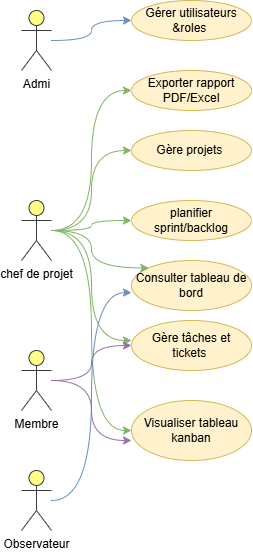

The diagram above was exported from draw.io. Its source (the exported page's mxGraphModel, read from the mxfile embedded in the PNG):
<mxGraphModel dx="1226" dy="776" grid="1" gridSize="10" guides="1" tooltips="1" connect="1" arrows="1" fold="1" page="1" pageScale="1" pageWidth="827" pageHeight="1169" math="0" shadow="0">
  <root>
    <mxCell id="0" />
    <mxCell id="1" parent="0" />
    <mxCell id="by1Mm4ltTU9qB41pL-no-30" parent="1" style="shape=umlActor;verticalLabelPosition=bottom;verticalAlign=top;html=1;outlineConnect=0;fillColor=#ffff88;strokeColor=#36393d;" value="Admi" vertex="1">
      <mxGeometry height="60" width="30" x="30" y="50" as="geometry" />
    </mxCell>
    <mxCell id="by1Mm4ltTU9qB41pL-no-31" parent="1" style="shape=umlActor;verticalLabelPosition=bottom;verticalAlign=top;html=1;outlineConnect=0;fillColor=#ffff88;strokeColor=#36393d;" value="chef de projet" vertex="1">
      <mxGeometry height="60" width="30" x="30" y="240" as="geometry" />
    </mxCell>
    <mxCell id="by1Mm4ltTU9qB41pL-no-32" parent="1" style="shape=umlActor;verticalLabelPosition=bottom;verticalAlign=top;html=1;outlineConnect=0;fillColor=#ffff88;strokeColor=#36393d;" value="Membre" vertex="1">
      <mxGeometry height="60" width="30" x="30" y="390" as="geometry" />
    </mxCell>
    <mxCell id="by1Mm4ltTU9qB41pL-no-33" parent="1" style="shape=umlActor;verticalLabelPosition=bottom;verticalAlign=top;html=1;outlineConnect=0;fillColor=#ffff88;strokeColor=#36393d;" value="Observateur" vertex="1">
      <mxGeometry height="60" width="30" x="30" y="510" as="geometry" />
    </mxCell>
    <mxCell id="by1Mm4ltTU9qB41pL-no-34" parent="1" style="ellipse;whiteSpace=wrap;html=1;fillColor=#fff2cc;strokeColor=#d6b656;" value="Gérer utilisateurs &amp;amp;roles&amp;nbsp;" vertex="1">
      <mxGeometry height="40" width="120" x="140" y="40" as="geometry" />
    </mxCell>
    <mxCell id="by1Mm4ltTU9qB41pL-no-35" parent="1" style="ellipse;whiteSpace=wrap;html=1;fillColor=#fff2cc;strokeColor=#d6b656;" value="Exporter rapport PDF/Excel" vertex="1">
      <mxGeometry height="40" width="120" x="140" y="110" as="geometry" />
    </mxCell>
    <mxCell id="by1Mm4ltTU9qB41pL-no-36" parent="1" style="ellipse;whiteSpace=wrap;html=1;fillColor=#fff2cc;strokeColor=#d6b656;" value="Gère projets&amp;nbsp;" vertex="1">
      <mxGeometry height="40" width="120" x="140" y="170" as="geometry" />
    </mxCell>
    <mxCell id="by1Mm4ltTU9qB41pL-no-37" parent="1" style="ellipse;whiteSpace=wrap;html=1;fillColor=#fff2cc;strokeColor=#d6b656;" value="planifier sprint/backlog" vertex="1">
      <mxGeometry height="40" width="120" x="140" y="240" as="geometry" />
    </mxCell>
    <mxCell id="by1Mm4ltTU9qB41pL-no-38" parent="1" style="ellipse;whiteSpace=wrap;html=1;fillColor=#fff2cc;strokeColor=#d6b656;" value="Consulter tableau de bord" vertex="1">
      <mxGeometry height="50" width="120" x="140" y="300" as="geometry" />
    </mxCell>
    <mxCell id="by1Mm4ltTU9qB41pL-no-39" parent="1" style="ellipse;whiteSpace=wrap;html=1;fillColor=#fff2cc;strokeColor=#d6b656;" value="Gère tâches et tickets&amp;nbsp;" vertex="1">
      <mxGeometry height="50" width="120" x="140" y="360" as="geometry" />
    </mxCell>
    <mxCell id="by1Mm4ltTU9qB41pL-no-40" parent="1" style="ellipse;whiteSpace=wrap;html=1;fillColor=#fff2cc;strokeColor=#d6b656;" value="Visualiser tableau kanban" vertex="1">
      <mxGeometry height="60" width="120" x="140" y="440" as="geometry" />
    </mxCell>
    <mxCell id="by1Mm4ltTU9qB41pL-no-42" edge="1" parent="1" source="by1Mm4ltTU9qB41pL-no-30" style="endArrow=classic;html=1;rounded=0;entryX=0;entryY=0.5;entryDx=0;entryDy=0;edgeStyle=orthogonalEdgeStyle;curved=1;fillColor=#dae8fc;strokeColor=#6c8ebf;" target="by1Mm4ltTU9qB41pL-no-34" value="">
      <mxGeometry height="50" relative="1" width="50" as="geometry">
        <mxPoint x="60" y="130" as="sourcePoint" />
        <mxPoint x="130.71067811865476" y="80" as="targetPoint" />
      </mxGeometry>
    </mxCell>
    <mxCell id="by1Mm4ltTU9qB41pL-no-43" edge="1" parent="1" source="by1Mm4ltTU9qB41pL-no-31" style="endArrow=classic;html=1;rounded=0;entryX=0;entryY=0.5;entryDx=0;entryDy=0;edgeStyle=orthogonalEdgeStyle;curved=1;fillColor=#d5e8d4;strokeColor=#82b366;" target="by1Mm4ltTU9qB41pL-no-35" value="">
      <mxGeometry height="50" relative="1" width="50" as="geometry">
        <mxPoint x="60" y="320" as="sourcePoint" />
        <mxPoint x="130.71067811865476" y="270" as="targetPoint" />
      </mxGeometry>
    </mxCell>
    <mxCell id="by1Mm4ltTU9qB41pL-no-44" edge="1" parent="1" source="by1Mm4ltTU9qB41pL-no-31" style="endArrow=classic;html=1;rounded=0;entryX=0;entryY=0.5;entryDx=0;entryDy=0;edgeStyle=orthogonalEdgeStyle;curved=1;fillColor=#d5e8d4;strokeColor=#82b366;" target="by1Mm4ltTU9qB41pL-no-36" value="">
      <mxGeometry height="50" relative="1" width="50" as="geometry">
        <mxPoint x="60" y="320" as="sourcePoint" />
        <mxPoint x="130.71067811865476" y="270" as="targetPoint" />
      </mxGeometry>
    </mxCell>
    <mxCell id="by1Mm4ltTU9qB41pL-no-45" edge="1" parent="1" source="by1Mm4ltTU9qB41pL-no-31" style="endArrow=classic;html=1;rounded=0;entryX=0;entryY=0.5;entryDx=0;entryDy=0;edgeStyle=orthogonalEdgeStyle;curved=1;fillColor=#d5e8d4;strokeColor=#82b366;" target="by1Mm4ltTU9qB41pL-no-37" value="">
      <mxGeometry height="50" relative="1" width="50" as="geometry">
        <mxPoint x="60" y="320" as="sourcePoint" />
        <mxPoint x="130.71067811865476" y="270" as="targetPoint" />
      </mxGeometry>
    </mxCell>
    <mxCell id="by1Mm4ltTU9qB41pL-no-46" edge="1" parent="1" source="by1Mm4ltTU9qB41pL-no-31" style="endArrow=classic;html=1;rounded=0;entryX=0;entryY=0;entryDx=0;entryDy=0;edgeStyle=orthogonalEdgeStyle;curved=1;fillColor=#d5e8d4;strokeColor=#82b366;" target="by1Mm4ltTU9qB41pL-no-38" value="">
      <mxGeometry height="50" relative="1" width="50" as="geometry">
        <mxPoint x="60" y="320" as="sourcePoint" />
        <mxPoint x="130.71067811865476" y="270" as="targetPoint" />
      </mxGeometry>
    </mxCell>
    <mxCell id="by1Mm4ltTU9qB41pL-no-47" edge="1" parent="1" source="by1Mm4ltTU9qB41pL-no-31" style="endArrow=classic;html=1;rounded=0;entryX=0;entryY=0.4;entryDx=0;entryDy=0;entryPerimeter=0;edgeStyle=orthogonalEdgeStyle;curved=1;fillColor=#d5e8d4;strokeColor=#82b366;" target="by1Mm4ltTU9qB41pL-no-39" value="">
      <mxGeometry height="50" relative="1" width="50" as="geometry">
        <mxPoint x="60" y="320" as="sourcePoint" />
        <mxPoint x="130.71067811865476" y="270" as="targetPoint" />
      </mxGeometry>
    </mxCell>
    <mxCell id="by1Mm4ltTU9qB41pL-no-48" edge="1" parent="1" source="by1Mm4ltTU9qB41pL-no-31" style="endArrow=classic;html=1;rounded=0;entryX=0;entryY=0.5;entryDx=0;entryDy=0;edgeStyle=orthogonalEdgeStyle;curved=1;fillColor=#d5e8d4;strokeColor=#82b366;" target="by1Mm4ltTU9qB41pL-no-40" value="">
      <mxGeometry height="50" relative="1" width="50" as="geometry">
        <mxPoint x="60" y="320" as="sourcePoint" />
        <mxPoint x="130.71067811865476" y="270" as="targetPoint" />
      </mxGeometry>
    </mxCell>
    <mxCell id="by1Mm4ltTU9qB41pL-no-49" edge="1" parent="1" source="by1Mm4ltTU9qB41pL-no-33" style="endArrow=classic;html=1;rounded=0;entryX=0;entryY=0.642;entryDx=0;entryDy=0;entryPerimeter=0;edgeStyle=orthogonalEdgeStyle;curved=1;fillColor=#dae8fc;strokeColor=#6c8ebf;" target="by1Mm4ltTU9qB41pL-no-38" value="">
      <mxGeometry height="50" relative="1" width="50" as="geometry">
        <mxPoint x="60" y="650" as="sourcePoint" />
        <mxPoint x="130.71067811865476" y="600" as="targetPoint" />
      </mxGeometry>
    </mxCell>
    <mxCell id="by1Mm4ltTU9qB41pL-no-50" edge="1" parent="1" source="by1Mm4ltTU9qB41pL-no-32" style="endArrow=classic;html=1;rounded=0;entryX=0;entryY=0.5;entryDx=0;entryDy=0;edgeStyle=orthogonalEdgeStyle;curved=1;fillColor=#e1d5e7;strokeColor=#9673a6;" target="by1Mm4ltTU9qB41pL-no-39" value="">
      <mxGeometry height="50" relative="1" width="50" as="geometry">
        <mxPoint x="60" y="470" as="sourcePoint" />
        <mxPoint x="130.71067811865476" y="420" as="targetPoint" />
      </mxGeometry>
    </mxCell>
    <mxCell id="by1Mm4ltTU9qB41pL-no-51" edge="1" parent="1" source="by1Mm4ltTU9qB41pL-no-32" style="endArrow=classic;html=1;rounded=0;entryX=0;entryY=0.667;entryDx=0;entryDy=0;entryPerimeter=0;edgeStyle=orthogonalEdgeStyle;curved=1;fillColor=#e1d5e7;strokeColor=#9673a6;" target="by1Mm4ltTU9qB41pL-no-40" value="">
      <mxGeometry height="50" relative="1" width="50" as="geometry">
        <mxPoint x="60" y="470" as="sourcePoint" />
        <mxPoint x="130.71067811865476" y="420" as="targetPoint" />
      </mxGeometry>
    </mxCell>
  </root>
</mxGraphModel>